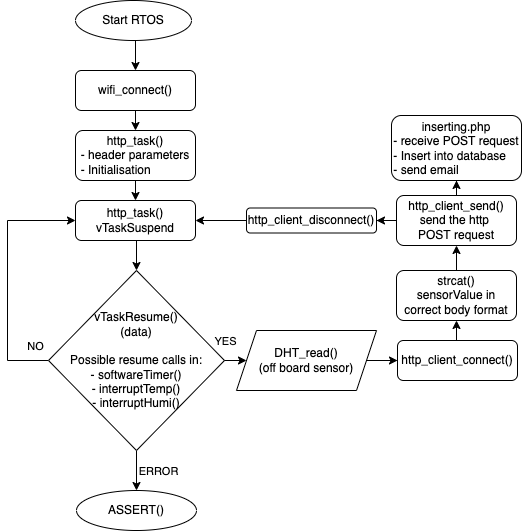

The diagram above was exported from draw.io. Its source (the exported page's mxGraphModel, read from the mxfile embedded in the PNG):
<mxGraphModel dx="1426" dy="793" grid="1" gridSize="6" guides="1" tooltips="1" connect="1" arrows="1" fold="1" page="1" pageScale="1" pageWidth="827" pageHeight="1169" background="none" math="0" shadow="0">
  <root>
    <mxCell id="WIyWlLk6GJQsqaUBKTNV-0" />
    <mxCell id="WIyWlLk6GJQsqaUBKTNV-1" parent="WIyWlLk6GJQsqaUBKTNV-0" />
    <mxCell id="JvvuqD6HOflO4Lanbodw-8" style="edgeStyle=orthogonalEdgeStyle;rounded=0;orthogonalLoop=1;jettySize=auto;html=1;exitX=0.5;exitY=1;exitDx=0;exitDy=0;entryX=0.5;entryY=0;entryDx=0;entryDy=0;" parent="WIyWlLk6GJQsqaUBKTNV-1" source="JvvuqD6HOflO4Lanbodw-0" target="JvvuqD6HOflO4Lanbodw-2" edge="1">
      <mxGeometry relative="1" as="geometry" />
    </mxCell>
    <mxCell id="JvvuqD6HOflO4Lanbodw-0" value="wifi_connect()" style="rounded=1;whiteSpace=wrap;html=1;" parent="WIyWlLk6GJQsqaUBKTNV-1" vertex="1">
      <mxGeometry x="218" y="125" width="120" height="40" as="geometry" />
    </mxCell>
    <mxCell id="JvvuqD6HOflO4Lanbodw-7" style="edgeStyle=orthogonalEdgeStyle;rounded=0;orthogonalLoop=1;jettySize=auto;html=1;exitX=0.5;exitY=1;exitDx=0;exitDy=0;entryX=0.5;entryY=0;entryDx=0;entryDy=0;" parent="WIyWlLk6GJQsqaUBKTNV-1" source="JvvuqD6HOflO4Lanbodw-1" target="JvvuqD6HOflO4Lanbodw-0" edge="1">
      <mxGeometry relative="1" as="geometry" />
    </mxCell>
    <mxCell id="JvvuqD6HOflO4Lanbodw-1" value="Start RTOS" style="ellipse;whiteSpace=wrap;html=1;" parent="WIyWlLk6GJQsqaUBKTNV-1" vertex="1">
      <mxGeometry x="218" y="55" width="116" height="40" as="geometry" />
    </mxCell>
    <mxCell id="JvvuqD6HOflO4Lanbodw-9" style="edgeStyle=orthogonalEdgeStyle;rounded=0;orthogonalLoop=1;jettySize=auto;html=1;exitX=0.5;exitY=1;exitDx=0;exitDy=0;entryX=0.5;entryY=0;entryDx=0;entryDy=0;" parent="WIyWlLk6GJQsqaUBKTNV-1" source="JvvuqD6HOflO4Lanbodw-2" target="JvvuqD6HOflO4Lanbodw-3" edge="1">
      <mxGeometry relative="1" as="geometry" />
    </mxCell>
    <mxCell id="JvvuqD6HOflO4Lanbodw-2" value="http_task()&lt;br&gt;&lt;div style=&quot;text-align: left&quot;&gt;&lt;span&gt;- header parameters&lt;/span&gt;&lt;/div&gt;&lt;div style=&quot;text-align: left&quot;&gt;&lt;span&gt;- Initialisation&lt;/span&gt;&lt;/div&gt;" style="rounded=1;whiteSpace=wrap;html=1;" parent="WIyWlLk6GJQsqaUBKTNV-1" vertex="1">
      <mxGeometry x="218" y="185" width="120" height="50" as="geometry" />
    </mxCell>
    <mxCell id="JvvuqD6HOflO4Lanbodw-10" style="edgeStyle=orthogonalEdgeStyle;rounded=0;orthogonalLoop=1;jettySize=auto;html=1;exitX=0.5;exitY=1;exitDx=0;exitDy=0;entryX=0.5;entryY=0;entryDx=0;entryDy=0;" parent="WIyWlLk6GJQsqaUBKTNV-1" source="JvvuqD6HOflO4Lanbodw-3" target="JvvuqD6HOflO4Lanbodw-4" edge="1">
      <mxGeometry relative="1" as="geometry" />
    </mxCell>
    <mxCell id="JvvuqD6HOflO4Lanbodw-3" value="http_task()&lt;br&gt;&lt;div&gt;vTaskSuspend&lt;/div&gt;" style="rounded=1;whiteSpace=wrap;html=1;align=center;" parent="WIyWlLk6GJQsqaUBKTNV-1" vertex="1">
      <mxGeometry x="218" y="255" width="120" height="40" as="geometry" />
    </mxCell>
    <mxCell id="JvvuqD6HOflO4Lanbodw-5" style="edgeStyle=orthogonalEdgeStyle;rounded=0;orthogonalLoop=1;jettySize=auto;html=1;exitX=0;exitY=0.5;exitDx=0;exitDy=0;entryX=0;entryY=0.5;entryDx=0;entryDy=0;" parent="WIyWlLk6GJQsqaUBKTNV-1" source="JvvuqD6HOflO4Lanbodw-4" target="JvvuqD6HOflO4Lanbodw-3" edge="1">
      <mxGeometry relative="1" as="geometry">
        <mxPoint x="140" y="285" as="targetPoint" />
        <Array as="points">
          <mxPoint x="150" y="415" />
          <mxPoint x="150" y="275" />
        </Array>
      </mxGeometry>
    </mxCell>
    <mxCell id="JvvuqD6HOflO4Lanbodw-6" value="NO" style="edgeLabel;html=1;align=center;verticalAlign=middle;resizable=0;points=[];" parent="JvvuqD6HOflO4Lanbodw-5" vertex="1" connectable="0">
      <mxGeometry x="-0.8889" y="1" relative="1" as="geometry">
        <mxPoint y="-16" as="offset" />
      </mxGeometry>
    </mxCell>
    <mxCell id="JvvuqD6HOflO4Lanbodw-16" value="" style="edgeStyle=orthogonalEdgeStyle;rounded=0;orthogonalLoop=1;jettySize=auto;html=1;" parent="WIyWlLk6GJQsqaUBKTNV-1" source="JvvuqD6HOflO4Lanbodw-4" target="JvvuqD6HOflO4Lanbodw-13" edge="1">
      <mxGeometry relative="1" as="geometry" />
    </mxCell>
    <mxCell id="JvvuqD6HOflO4Lanbodw-17" value="YES" style="edgeLabel;html=1;align=center;verticalAlign=middle;resizable=0;points=[];" parent="JvvuqD6HOflO4Lanbodw-16" vertex="1" connectable="0">
      <mxGeometry x="0.4328" y="-2" relative="1" as="geometry">
        <mxPoint y="-22" as="offset" />
      </mxGeometry>
    </mxCell>
    <mxCell id="JvvuqD6HOflO4Lanbodw-28" value="" style="edgeStyle=orthogonalEdgeStyle;rounded=0;orthogonalLoop=1;jettySize=auto;html=1;" parent="WIyWlLk6GJQsqaUBKTNV-1" source="JvvuqD6HOflO4Lanbodw-4" target="JvvuqD6HOflO4Lanbodw-27" edge="1">
      <mxGeometry relative="1" as="geometry" />
    </mxCell>
    <mxCell id="JvvuqD6HOflO4Lanbodw-30" value="ERROR" style="edgeLabel;html=1;align=center;verticalAlign=middle;resizable=0;points=[];" parent="JvvuqD6HOflO4Lanbodw-28" vertex="1" connectable="0">
      <mxGeometry x="-0.48" relative="1" as="geometry">
        <mxPoint x="21" y="10" as="offset" />
      </mxGeometry>
    </mxCell>
    <mxCell id="JvvuqD6HOflO4Lanbodw-4" value="vTaskResume()&lt;br&gt;(data)&lt;br&gt;&lt;br&gt;Possible resume calls in:&lt;br&gt;- softwareTimer()&lt;br&gt;- interruptTemp()&lt;br&gt;- interruptHumi()" style="rhombus;whiteSpace=wrap;html=1;" parent="WIyWlLk6GJQsqaUBKTNV-1" vertex="1">
      <mxGeometry x="191" y="325" width="176" height="180" as="geometry" />
    </mxCell>
    <mxCell id="JvvuqD6HOflO4Lanbodw-15" value="" style="edgeStyle=orthogonalEdgeStyle;rounded=0;orthogonalLoop=1;jettySize=auto;html=1;" parent="WIyWlLk6GJQsqaUBKTNV-1" source="JvvuqD6HOflO4Lanbodw-13" target="JvvuqD6HOflO4Lanbodw-14" edge="1">
      <mxGeometry relative="1" as="geometry" />
    </mxCell>
    <mxCell id="JvvuqD6HOflO4Lanbodw-13" value="DHT_read()&lt;br&gt;(off board sensor)" style="shape=parallelogram;perimeter=parallelogramPerimeter;whiteSpace=wrap;html=1;fixedSize=1;" parent="WIyWlLk6GJQsqaUBKTNV-1" vertex="1">
      <mxGeometry x="379" y="385" width="140" height="60" as="geometry" />
    </mxCell>
    <mxCell id="JvvuqD6HOflO4Lanbodw-21" style="edgeStyle=orthogonalEdgeStyle;rounded=0;orthogonalLoop=1;jettySize=auto;html=1;exitX=0.5;exitY=0;exitDx=0;exitDy=0;entryX=0.5;entryY=1;entryDx=0;entryDy=0;" parent="WIyWlLk6GJQsqaUBKTNV-1" source="JvvuqD6HOflO4Lanbodw-14" target="JvvuqD6HOflO4Lanbodw-18" edge="1">
      <mxGeometry relative="1" as="geometry" />
    </mxCell>
    <mxCell id="JvvuqD6HOflO4Lanbodw-14" value="http_client_connect()" style="rounded=1;whiteSpace=wrap;html=1;" parent="WIyWlLk6GJQsqaUBKTNV-1" vertex="1">
      <mxGeometry x="540" y="395" width="120" height="40" as="geometry" />
    </mxCell>
    <mxCell id="JvvuqD6HOflO4Lanbodw-20" value="" style="edgeStyle=orthogonalEdgeStyle;rounded=0;orthogonalLoop=1;jettySize=auto;html=1;" parent="WIyWlLk6GJQsqaUBKTNV-1" source="JvvuqD6HOflO4Lanbodw-18" target="JvvuqD6HOflO4Lanbodw-19" edge="1">
      <mxGeometry relative="1" as="geometry" />
    </mxCell>
    <mxCell id="JvvuqD6HOflO4Lanbodw-18" value="strcat()&lt;br&gt;sensorValue in correct body format" style="rounded=1;whiteSpace=wrap;html=1;" parent="WIyWlLk6GJQsqaUBKTNV-1" vertex="1">
      <mxGeometry x="539" y="325" width="120" height="50" as="geometry" />
    </mxCell>
    <mxCell id="JvvuqD6HOflO4Lanbodw-23" value="" style="edgeStyle=orthogonalEdgeStyle;rounded=0;orthogonalLoop=1;jettySize=auto;html=1;" parent="WIyWlLk6GJQsqaUBKTNV-1" source="JvvuqD6HOflO4Lanbodw-19" target="JvvuqD6HOflO4Lanbodw-22" edge="1">
      <mxGeometry relative="1" as="geometry" />
    </mxCell>
    <mxCell id="JvvuqD6HOflO4Lanbodw-32" value="" style="edgeStyle=orthogonalEdgeStyle;rounded=0;orthogonalLoop=1;jettySize=auto;html=1;" parent="WIyWlLk6GJQsqaUBKTNV-1" source="JvvuqD6HOflO4Lanbodw-19" target="JvvuqD6HOflO4Lanbodw-31" edge="1">
      <mxGeometry relative="1" as="geometry" />
    </mxCell>
    <mxCell id="JvvuqD6HOflO4Lanbodw-19" value="http_client_send()&lt;br&gt;send the http &lt;br&gt;POST request" style="whiteSpace=wrap;html=1;rounded=1;" parent="WIyWlLk6GJQsqaUBKTNV-1" vertex="1">
      <mxGeometry x="539" y="250" width="120" height="50" as="geometry" />
    </mxCell>
    <mxCell id="JvvuqD6HOflO4Lanbodw-26" style="edgeStyle=orthogonalEdgeStyle;rounded=0;orthogonalLoop=1;jettySize=auto;html=1;exitX=0;exitY=0.5;exitDx=0;exitDy=0;entryX=1;entryY=0.5;entryDx=0;entryDy=0;" parent="WIyWlLk6GJQsqaUBKTNV-1" source="JvvuqD6HOflO4Lanbodw-22" target="JvvuqD6HOflO4Lanbodw-3" edge="1">
      <mxGeometry relative="1" as="geometry" />
    </mxCell>
    <mxCell id="JvvuqD6HOflO4Lanbodw-22" value="http_client_disconnect()" style="whiteSpace=wrap;html=1;rounded=1;" parent="WIyWlLk6GJQsqaUBKTNV-1" vertex="1">
      <mxGeometry x="389" y="262.5" width="130" height="25" as="geometry" />
    </mxCell>
    <mxCell id="JvvuqD6HOflO4Lanbodw-27" value="ASSERT()" style="ellipse;whiteSpace=wrap;html=1;" parent="WIyWlLk6GJQsqaUBKTNV-1" vertex="1">
      <mxGeometry x="219" y="545" width="120" height="40" as="geometry" />
    </mxCell>
    <mxCell id="JvvuqD6HOflO4Lanbodw-31" value="inserting.php&lt;br&gt;&lt;div style=&quot;text-align: left&quot;&gt;&lt;span&gt;- receive POST request&lt;/span&gt;&lt;/div&gt;&lt;div style=&quot;text-align: left&quot;&gt;&lt;span&gt;- Insert into database&lt;/span&gt;&lt;/div&gt;&lt;div style=&quot;text-align: left&quot;&gt;&lt;span&gt;- send email&lt;/span&gt;&lt;/div&gt;" style="whiteSpace=wrap;html=1;rounded=1;" parent="WIyWlLk6GJQsqaUBKTNV-1" vertex="1">
      <mxGeometry x="534" y="170" width="130" height="65" as="geometry" />
    </mxCell>
  </root>
</mxGraphModel>